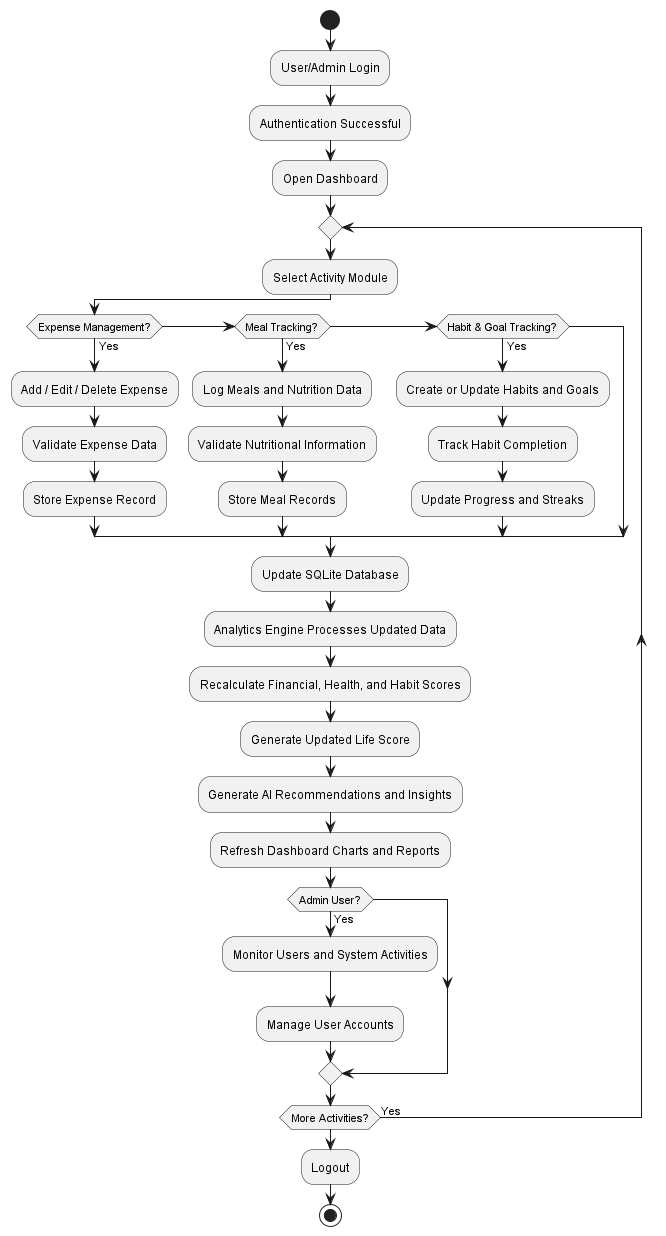

The diagram above was rendered by PlantUML. Its source (embedded in the PNG):
@startuml

start

:User/Admin Login;

:Authentication Successful;

:Open Dashboard;

repeat

    :Select Activity Module;

    if (Expense Management?) then (Yes)

        :Add / Edit / Delete Expense;
        :Validate Expense Data;
        :Store Expense Record;

    elseif (Meal Tracking?) then (Yes)

        :Log Meals and Nutrition Data;
        :Validate Nutritional Information;
        :Store Meal Records;

    elseif (Habit & Goal Tracking?) then (Yes)

        :Create or Update Habits and Goals;
        :Track Habit Completion;
        :Update Progress and Streaks;

    endif

    :Update SQLite Database;

    :Analytics Engine Processes Updated Data;

    :Recalculate Financial, Health, and Habit Scores;

    :Generate Updated Life Score;

    :Generate AI Recommendations and Insights;

    :Refresh Dashboard Charts and Reports;

    if (Admin User?) then (Yes)

        :Monitor Users and System Activities;
        :Manage User Accounts;

    endif

repeat while (More Activities?) is (Yes)

:Logout;

stop

@enduml